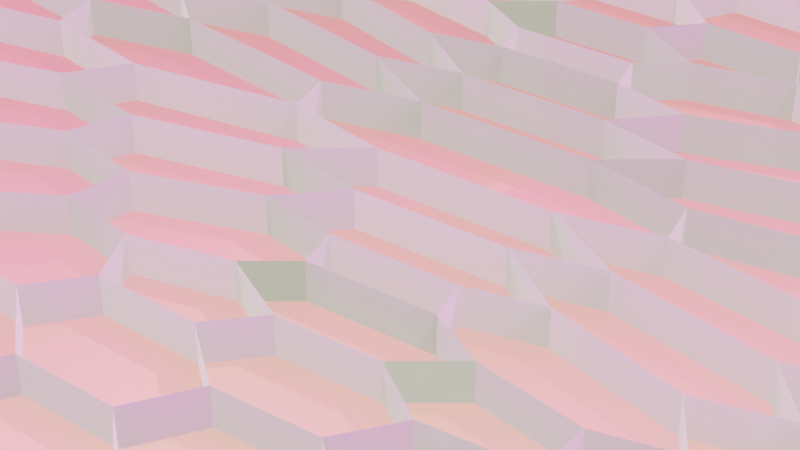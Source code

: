 # Source: procgen_hexgrid.blend  (saved by Blender 4.2.66; exported with 4.5.12 LTS)
import bpy
from mathutils import Matrix  # noqa: F401  (used for matrix-valued properties, if any)

bpy.ops.wm.read_factory_settings(use_empty=True)
scene = bpy.context.scene
scene.name = 'Scene'

# ---- collections
col_main = bpy.data.collections.new('Main'); scene.collection.children.link(col_main)
col_cutters = bpy.data.collections.new('Cutters'); scene.collection.children.link(col_cutters)
col_lights = bpy.data.collections.new('Lights'); scene.collection.children.link(col_lights)
col_cameras = bpy.data.collections.new('Cameras'); scene.collection.children.link(col_cameras)

# ---- images (referenced by path relative to the original .blend; pixels are not part of the script)
import os
ASSET_DIR = os.environ.get("B2B_ASSET_DIR", "")  # directory of the original .blend (textures are referenced by path, not embedded)
HERE = os.path.dirname(os.path.abspath(__file__))  # packed textures are extracted next to this script under _unpacked/

def load_image(name, relpath, width, height, colorspace="sRGB"):
    """Load a texture the original file referenced (path relative to the .blend, or extracted next to this script)."""
    p = next((c for c in (os.path.join(HERE, relpath), os.path.join(ASSET_DIR, relpath)) if relpath and os.path.exists(c)), "")
    if p:
        img = bpy.data.images.load(p, check_existing=True)
        img.name = name
    else:  # same state as the original file: an image datablock whose file is absent (Cycles renders it pink)
        img = bpy.data.images.new(name, width, height)
        img.source = "FILE"
        img.filepath = "//" + (relpath or name)
    img.colorspace_settings.name = colorspace
    return img
img_golden_bay_4k_hdr = load_image('golden_bay_4k.hdr', 'golden_bay_4k.hdr', 1024, 1024, 'sRGB')

# ---- materials (node trees are filled in below, after node groups)
mat_material_001 = bpy.data.materials.new('Material.001')
mat_material_001.use_transparent_shadow = False
mat_material_001.diffuse_color = (0.3964, 0.7379, 0.2452, 1.0)
mat_material = bpy.data.materials.new('Material')
mat_material.use_transparent_shadow = False
mat_material.diffuse_color = (0.2984, 0.7449, 0.5911, 1.0)

# ---- node groups
ng_geometry_nodes = bpy.data.node_groups.new('Geometry Nodes', 'GeometryNodeTree')
_s = ng_geometry_nodes.interface.new_socket(name='Geometry', in_out='OUTPUT', socket_type='NodeSocketGeometry')
_s = ng_geometry_nodes.interface.new_socket(name='Geometry', in_out='INPUT', socket_type='NodeSocketGeometry')
ng_geometry_nodes.is_modifier = True
_N = ng_geometry_nodes.nodes; _L = ng_geometry_nodes.links
n0 = _N.new('NodeFrame'); n0.name = 'Frame.001'; n0.location = (-781, 226)
n0.label = 'Make the parallelogram shaped hex grid'
n0.width = 1392
n1 = _N.new('NodeFrame'); n1.name = 'Frame'; n1.location = (361, -247)
n1.label = 'Shear'
n1.width = 831
n2 = _N.new('NodeFrame'); n2.name = 'Frame.002'; n2.location = (728, 222)
n2.label = 'Wrap hexes'
n2.width = 954
n3 = _N.new('NodeFrame'); n3.name = 'Frame.003'; n3.location = (1757, 168)
n3.label = 'extrude and set materials'
n3.width = 631
n4 = _N.new('GeometryNodeCurvePrimitiveQuadrilateral'); n4.name = 'Quadrilateral'; n4.location = (30, -78)
n4.inputs[0].default_value = 2.5
n4.inputs[1].default_value = 2.5
n5 = _N.new('GeometryNodeFillCurve'); n5.name = 'Fill Curve'; n5.location = (298, -78)
n6 = _N.new('GeometryNodeSubdivideMesh'); n6.name = 'Subdivide Mesh'; n6.location = (536, -78)
n6.inputs[1].default_value = 3
n7 = _N.new('GeometryNodeTriangulate'); n7.name = 'Triangulate'; n7.location = (781, -40)
n7.ngon_method = 'CLIP'
n8 = _N.new('GeometryNodeDualMesh'); n8.name = 'Dual Mesh'; n8.location = (1222, -47)
n9 = _N.new('GeometryNodeInputPosition'); n9.name = 'Position'; n9.location = (30, -258)
n10 = _N.new('ShaderNodeMath'); n10.name = 'Math'; n10.location = (368, -211)
n10.operation = 'MULTIPLY'
n10.inputs[1].default_value = -0.5
n11 = _N.new('ShaderNodeCombineXYZ'); n11.name = 'Combine XYZ'; n11.location = (546, -198)
n12 = _N.new('GeometryNodeSetPosition'); n12.name = 'Set Position'; n12.location = (661, -40)
n13 = _N.new('ShaderNodeSeparateXYZ'); n13.name = 'Separate XYZ'; n13.location = (188, -223)
n14 = _N.new('GeometryNodeSeparateGeometry'); n14.name = 'Separate Geometry'; n14.location = (556, -40)
n14.domain = 'FACE'
n15 = _N.new('GeometryNodeSetPosition'); n15.name = 'Set Position.001'; n15.location = (717, -243)
n15.inputs[3].default_value = (1.875, 0.0, 0.0)
n16 = _N.new('GeometryNodeScaleElements'); n16.name = 'Scale Elements'; n16.location = (262, -60)
n17 = _N.new('GeometryNodeSplitEdges'); n17.name = 'Split Edges'; n17.location = (30, -58)
n18 = _N.new('GeometryNodeJoinGeometry'); n18.name = 'Join Geometry'; n18.location = (783, -70)
n19 = _N.new('NodeGroupOutput'); n19.name = 'Group Output'; n19.location = (2420, 47)
n20 = _N.new('GeometryNodeSetMaterial'); n20.name = 'Set Material.001'; n20.location = (462, -73)
n20.inputs[2].default_value = mat_material_001
n21 = _N.new('GeometryNodeSetMaterial'); n21.name = 'Set Material'; n21.location = (243, -40)
n21.inputs[2].default_value = mat_material
n22 = _N.new('GeometryNodeExtrudeMesh'); n22.name = 'Extrude Mesh'; n22.location = (30, -113)
n22.inputs[3].default_value = -2.5
n23 = _N.new('GeometryNodeSetPosition'); n23.name = 'Set Position.002'; n23.location = (300, -247)
n1.parent = n0
n4.parent = n0
n5.parent = n0
n6.parent = n0
n7.parent = n0
n8.parent = n0
n9.parent = n1
n10.parent = n1
n11.parent = n1
n12.parent = n1
n13.parent = n1
n14.parent = n2
n15.parent = n2
n16.parent = n2
n17.parent = n2
n18.parent = n2
n20.parent = n3
n21.parent = n3
n22.parent = n3
n23.parent = n3
_L.new(n4.outputs[0], n5.inputs[0])
_L.new(n5.outputs[0], n6.inputs[0])
_L.new(n6.outputs[0], n7.inputs[0])
_L.new(n9.outputs[0], n13.inputs[0])
_L.new(n13.outputs[1], n10.inputs[0])
_L.new(n10.outputs[0], n11.inputs[0])
_L.new(n11.outputs[0], n12.inputs[3])
_L.new(n7.outputs[0], n12.inputs[0])
_L.new(n12.outputs[0], n8.inputs[0])
_L.new(n8.outputs[0], n17.inputs[0])
_L.new(n14.outputs[1], n18.inputs[0])
_L.new(n15.outputs[0], n18.inputs[0])
_L.new(n17.outputs[0], n16.inputs[0])
_L.new(n16.outputs[0], n14.inputs[0])
_L.new(n18.outputs[0], n22.inputs[0])
_L.new(n22.outputs[1], n21.inputs[1])
_L.new(n22.outputs[2], n20.inputs[1])
_L.new(n20.outputs[0], n19.inputs[0])
_L.new(n14.outputs[0], n15.inputs[0])
_L.new(n23.outputs[0], n20.inputs[0])
_L.new(n22.outputs[0], n21.inputs[0])
_L.new(n21.outputs[0], n23.inputs[0])
_L.new(n22.outputs[1], n23.inputs[1])
n19.is_active_output = True
ng_geometry_nodes_003 = bpy.data.node_groups.new('Geometry Nodes.003', 'GeometryNodeTree')
_s = ng_geometry_nodes_003.interface.new_socket(name='Geometry', in_out='OUTPUT', socket_type='NodeSocketGeometry')
_s = ng_geometry_nodes_003.interface.new_socket(name='Geometry', in_out='INPUT', socket_type='NodeSocketGeometry')
ng_geometry_nodes_003.is_tool = True
ng_geometry_nodes_003.is_modifier = True
_N = ng_geometry_nodes_003.nodes; _L = ng_geometry_nodes_003.links
n0 = _N.new('NodeFrame'); n0.name = 'Frame.001'; n0.location = (-781, 218)
n0.label = 'Make the parallelogram shaped hex grid'
n0.width = 1392
n1 = _N.new('NodeFrame'); n1.name = 'Frame'; n1.location = (361, -40)
n1.label = 'Shear'
n1.width = 826
n2 = _N.new('NodeFrame'); n2.name = 'Frame.002'; n2.location = (728, 222)
n2.label = 'Wrap hexes'
n2.width = 954
n3 = _N.new('NodeFrame'); n3.name = 'Frame.003'; n3.location = (1757, 95)
n3.label = 'extrude and set materials'
n3.width = 200
n4 = _N.new('GeometryNodeCurvePrimitiveQuadrilateral'); n4.name = 'Quadrilateral'; n4.location = (30, -71)
n4.inputs[0].default_value = 2.5
n4.inputs[1].default_value = 2.5
n5 = _N.new('GeometryNodeFillCurve'); n5.name = 'Fill Curve'; n5.location = (298, -71)
n6 = _N.new('GeometryNodeSubdivideMesh'); n6.name = 'Subdivide Mesh'; n6.location = (536, -71)
n6.inputs[1].default_value = 3
n7 = _N.new('GeometryNodeDualMesh'); n7.name = 'Dual Mesh'; n7.location = (1222, -40)
n8 = _N.new('GeometryNodeInputPosition'); n8.name = 'Position'; n8.location = (30, -458)
n9 = _N.new('ShaderNodeMath'); n9.name = 'Math'; n9.location = (368, -411)
n9.operation = 'MULTIPLY'
n9.inputs[1].default_value = -0.5
n10 = _N.new('ShaderNodeCombineXYZ'); n10.name = 'Combine XYZ'; n10.location = (546, -398)
n11 = _N.new('GeometryNodeSetPosition'); n11.name = 'Set Position'; n11.location = (656, -40)
n12 = _N.new('ShaderNodeSeparateXYZ'); n12.name = 'Separate XYZ'; n12.location = (188, -423)
n13 = _N.new('GeometryNodeSeparateGeometry'); n13.name = 'Separate Geometry'; n13.location = (556, -40)
n14 = _N.new('GeometryNodeSetPosition'); n14.name = 'Set Position.001'; n14.location = (717, -243)
n14.inputs[3].default_value = (1.875, 0.0, 0.0)
n15 = _N.new('GeometryNodeScaleElements'); n15.name = 'Scale Elements'; n15.location = (262, -60)
n15.inputs[2].default_value = 5.96e-08
n16 = _N.new('GeometryNodeSplitEdges'); n16.name = 'Split Edges'; n16.location = (30, -58)
n17 = _N.new('GeometryNodeJoinGeometry'); n17.name = 'Join Geometry'; n17.location = (783, -70)
n18 = _N.new('NodeGroupOutput'); n18.name = 'Group Output'; n18.location = (2420, 47)
n19 = _N.new('GeometryNodeExtrudeMesh'); n19.name = 'Extrude Mesh'; n19.location = (30, -40)
n19.inputs[3].default_value = -2.5
n20 = _N.new('GeometryNodeInstanceOnPoints'); n20.name = 'Instance on Points'; n20.location = (2240, 101)
n20.inputs[6].default_value = (0.8, 0.9, 3.882)
n21 = _N.new('GeometryNodeMeshIcoSphere'); n21.name = 'Ico Sphere'; n21.location = (2040, -25)
n21.inputs[0].default_value = 0.2
n21.inputs[1].default_value = 4
n1.parent = n0
n4.parent = n0
n5.parent = n0
n6.parent = n0
n7.parent = n0
n8.parent = n1
n9.parent = n1
n10.parent = n1
n11.parent = n1
n12.parent = n1
n13.parent = n2
n14.parent = n2
n15.parent = n2
n16.parent = n2
n17.parent = n2
n19.parent = n3
_L.new(n4.outputs[0], n5.inputs[0])
_L.new(n5.outputs[0], n6.inputs[0])
_L.new(n8.outputs[0], n12.inputs[0])
_L.new(n12.outputs[1], n9.inputs[0])
_L.new(n9.outputs[0], n10.inputs[0])
_L.new(n10.outputs[0], n11.inputs[3])
_L.new(n11.outputs[0], n7.inputs[0])
_L.new(n7.outputs[0], n16.inputs[0])
_L.new(n13.outputs[1], n17.inputs[0])
_L.new(n14.outputs[0], n17.inputs[0])
_L.new(n16.outputs[0], n15.inputs[0])
_L.new(n15.outputs[0], n13.inputs[0])
_L.new(n17.outputs[0], n19.inputs[0])
_L.new(n13.outputs[0], n14.inputs[0])
_L.new(n19.outputs[0], n20.inputs[0])
_L.new(n19.outputs[1], n20.inputs[1])
_L.new(n6.outputs[0], n11.inputs[0])
_L.new(n21.outputs[0], n20.inputs[2])
_L.new(n20.outputs[0], n18.inputs[0])
n18.is_active_output = True

# ---- material node trees
mat_material_001.use_nodes = True; mat_material_001.node_tree.nodes.clear()
_N = mat_material_001.node_tree.nodes; _L = mat_material_001.node_tree.links
n0 = _N.new('ShaderNodeOutputMaterial'); n0.name = 'Material Output.001'; n0.location = (234, 366)
n1 = _N.new('ShaderNodeBsdfPrincipled'); n1.name = 'Principled BSDF.001'; n1.location = (-150, 374)
n1.distribution = 'GGX'
n1.inputs[0].default_value = (1.0, 0.8866, 0.9573, 1.0)
n1.inputs[2].default_value = 1.0
n1.inputs[3].default_value = 10.7
n1.inputs[8].default_value = 1.0
n1.inputs[10].default_value = 10.0
n1.inputs[13].default_value = 1.0
n1.inputs[14].default_value = (0.9222, 1.0, 0.7954, 1.0)
n1.inputs[18].default_value = 1.0
n1.inputs[19].default_value = 1.0
n1.inputs[20].default_value = 1.0
n1.inputs[21].default_value = 1.0
n1.inputs[25].default_value = 0.0
n1.inputs[26].default_value = (1.0, 0.8656, 0.0373, 1.0)
n1.inputs[27].default_value = (1.0, 0.9854, 0.7403, 1.0)
n1.inputs[28].default_value = 0.4
_L.new(n1.outputs[0], n0.inputs[0])
n0.is_active_output = True
mat_material.use_nodes = True; mat_material.node_tree.nodes.clear()
_N = mat_material.node_tree.nodes; _L = mat_material.node_tree.links
n0 = _N.new('ShaderNodeBsdfPrincipled'); n0.name = 'Principled BSDF'; n0.location = (-66, 281)
n0.distribution = 'GGX'
n0.subsurface_method = 'RANDOM_WALK_SKIN'
n0.inputs[0].default_value = (1.0, 0.7106, 0.6552, 1.0)
n0.inputs[1].default_value = 1.0
n0.inputs[2].default_value = 1.0
n0.inputs[3].default_value = 1.0
n0.inputs[8].default_value = 1.0
n0.inputs[9].default_value = (10.3, 8.6, 8.0)
n0.inputs[10].default_value = 3.1
n0.inputs[11].default_value = 3.8
n0.inputs[12].default_value = 1.0
n0.inputs[13].default_value = 1.0
n0.inputs[14].default_value = (0.8502, 1.0, 0.8165, 1.0)
n0.inputs[15].default_value = 1.0
n0.inputs[18].default_value = 1.0
n0.inputs[19].default_value = 0.4877
n0.inputs[20].default_value = 1.0
n0.inputs[21].default_value = 1.0
n0.inputs[22].default_value = (1.0, 0.6768, 0.3322, 1.0)
n0.inputs[24].default_value = 0.8945
n0.inputs[25].default_value = 0.6764
n0.inputs[26].default_value = (1.0, 0.2289, 0.1412, 1.0)
n0.inputs[27].default_value = (1.0, 0.8116, 0.7657, 0.5266)
n0.inputs[28].default_value = 1.8
n0.inputs[30].default_value = 1.0
n1 = _N.new('ShaderNodeOutputMaterial'); n1.name = 'Material Output'; n1.location = (300, 300)
n2 = _N.new('ShaderNodeVolumePrincipled'); n2.name = 'Principled Volume'; n2.location = (-390, 313)
n2.inputs[0].default_value = (0.4362, 1.0, 0.7929, 1.0)
n2.inputs[2].default_value = 3.8
n2.inputs[4].default_value = 1.0
n2.inputs[5].default_value = (1.0, 1.0, 1.0, 1.0)
n2.inputs[6].default_value = 10.1
n2.inputs[7].default_value = (1.0, 0.9228, 0.8072, 1.0)
n2.inputs[8].default_value = 1.0
n2.inputs[10].default_value = 1009.0
n3 = _N.new('ShaderNodeTexCoord'); n3.name = 'Texture Coordinate'; n3.location = (-250, -46)
_L.new(n0.outputs[0], n1.inputs[0])
_L.new(n2.outputs[0], n1.inputs[1])
_L.new(n3.outputs[6], n0.inputs[23])
n1.is_active_output = True

# ---- world
world_world = bpy.data.worlds.new('World'); scene.world = world_world
world_world.use_nodes = True; world_world.node_tree.nodes.clear()
_N = world_world.node_tree.nodes; _L = world_world.node_tree.links
n0 = _N.new('ShaderNodeOutputWorld'); n0.name = 'World Output.001'; n0.location = (206, 412)
n1 = _N.new('ShaderNodeTexEnvironment'); n1.name = 'Environment Texture'; n1.location = (-373, 411)
n1.image = img_golden_bay_4k_hdr
n1.projection = 'MIRROR_BALL'
n1.interpolation = 'Smart'
n2 = _N.new('ShaderNodeBackground'); n2.name = 'Background'; n2.location = (15, 398)
n2.inputs[1].default_value = 2.8
_L.new(n1.outputs[0], n2.inputs[0])
_L.new(n2.outputs[0], n0.inputs[0])
n0.is_active_output = True
world_world.color = (0.05088, 0.05088, 0.05088)
world_world.use_sun_shadow = False
world_world.sun_shadow_jitter_overblur = 0.0

# ---- cameras
cam_camera = bpy.data.cameras.new('Camera')
cam_camera.clip_end = 100.0
cam_camera.lens = 78.41
cam_camera.ortho_scale = 7.314
cam_camera.dof.focus_distance = 0.0
cam_camera.dof.aperture_fstop = 128.0

# ---- lights
light_light = bpy.data.lights.new('Light', 'POINT')
light_light.transmission_factor = 0.0
light_light.cutoff_distance = 30.0
light_light.energy = 1000.0
light_light.shadow_buffer_clip_start = 1.001
light_light.shadow_soft_size = 0.1
light_light.shadow_maximum_resolution = 0.002
light_light.use_absolute_resolution = True

# ---- meshes
me_cube = bpy.data.meshes.new('Cube')
me_cube.from_pydata([(-1.0, -1.0, 0.0), (-1.0, -1.0, 2.0), (-1.0, 1.0, 0.0), (-1.0, 1.0, 2.0), (1.0, -1.0, 0.0), (1.0, -1.0, 2.0), (1.0, 1.0, 0.0), (1.0, 1.0, 2.0)], [], [(0, 1, 3, 2), (2, 3, 7, 6), (6, 7, 5, 4), (4, 5, 1, 0), (2, 6, 4, 0), (7, 3, 1, 5)])
me_cube.polygons.foreach_set('use_smooth', [True] * 6)
_uv = me_cube.uv_layers.new(name='UVMap')
_uv.uv.foreach_set('vector', [0.375, 0.0, 0.625, 0.0, 0.625, 0.25, 0.375, 0.25, 0.375, 0.25, 0.625, 0.25, 0.625, 0.5, 0.375, 0.5, 0.375, 0.5, 0.625, 0.5, 0.625, 0.75, 0.375, 0.75, 0.375, 0.75, 0.625, 0.75, 0.625, 1.0, 0.375, 1.0, 0.125, 0.5, 0.375, 0.5, 0.375, 0.75, 0.125, 0.75, 0.625, 0.5, 0.875, 0.5, 0.875, 0.75, 0.625, 0.75])
_ca = me_cube.color_attributes.new('Attribute', 'BYTE_COLOR', 'CORNER')
_ca.data.foreach_set('color', [1.0, 1.0, 1.0, 1.0, 1.0, 1.0, 1.0, 1.0, 1.0, 1.0, 1.0, 1.0, 1.0, 1.0, 1.0, 1.0, 1.0, 1.0, 1.0, 1.0, 1.0, 1.0, 1.0, 1.0, 1.0, 1.0, 1.0, 1.0, 1.0, 1.0, 1.0, 1.0, 1.0, 1.0, 1.0, 1.0, 1.0, 1.0, 1.0, 1.0, 1.0, 1.0, 1.0, 1.0, 1.0, 1.0, 1.0, 1.0, 1.0, 1.0, 1.0, 1.0, 1.0, 1.0, 1.0, 1.0, 1.0, 1.0, 1.0, 1.0, 1.0, 1.0, 1.0, 1.0, 1.0, 1.0, 1.0, 1.0, 1.0, 1.0, 1.0, 1.0, 1.0, 1.0, 1.0, 1.0, 1.0, 1.0, 1.0, 1.0, 1.0, 1.0, 1.0, 1.0, 1.0, 1.0, 1.0, 1.0, 1.0, 1.0, 1.0, 1.0, 1.0, 1.0, 1.0, 1.0])
me_cube.materials.append(mat_material_001)
me_cube.use_remesh_fix_poles = True
me_cube.use_remesh_preserve_attributes = False
me_cube.update()
me_cube_001 = bpy.data.meshes.new('Cube.001')
me_cube_001.from_pydata([(-1.0, -1.0, -1.0), (-1.0, -1.0, 1.0), (-1.0, 1.0, -1.0), (-1.0, 1.0, 1.0), (1.0, -1.0, -1.0), (1.0, -1.0, 1.0), (1.0, 1.0, -1.0), (1.0, 1.0, 1.0)], [], [(0, 1, 3, 2), (2, 3, 7, 6), (6, 7, 5, 4), (4, 5, 1, 0), (2, 6, 4, 0), (7, 3, 1, 5)])
_uv = me_cube_001.uv_layers.new(name='UVMap')
_uv.uv.foreach_set('vector', [0.375, 0.0, 0.625, 0.0, 0.625, 0.25, 0.375, 0.25, 0.375, 0.25, 0.625, 0.25, 0.625, 0.5, 0.375, 0.5, 0.375, 0.5, 0.625, 0.5, 0.625, 0.75, 0.375, 0.75, 0.375, 0.75, 0.625, 0.75, 0.625, 1.0, 0.375, 1.0, 0.125, 0.5, 0.375, 0.5, 0.375, 0.75, 0.125, 0.75, 0.625, 0.5, 0.875, 0.5, 0.875, 0.75, 0.625, 0.75])
me_cube_001.materials.append(mat_material_001)
me_cube_001.update()
me_cube_003 = bpy.data.meshes.new('Cube.003')
me_cube_003.from_pydata([(-1.0, -1.0, 0.0), (-1.0, -1.0, 2.0), (-1.0, 1.0, 0.0), (-1.0, 1.0, 2.0), (1.0, -1.0, 0.0), (1.0, -1.0, 2.0), (1.0, 1.0, 0.0), (1.0, 1.0, 2.0)], [], [(0, 1, 3, 2), (2, 3, 7, 6), (6, 7, 5, 4), (4, 5, 1, 0), (2, 6, 4, 0), (7, 3, 1, 5)])
me_cube_003.polygons.foreach_set('use_smooth', [True] * 6)
_uv = me_cube_003.uv_layers.new(name='UVMap')
_uv.uv.foreach_set('vector', [0.375, 0.0, 0.625, 0.0, 0.625, 0.25, 0.375, 0.25, 0.375, 0.25, 0.625, 0.25, 0.625, 0.5, 0.375, 0.5, 0.375, 0.5, 0.625, 0.5, 0.625, 0.75, 0.375, 0.75, 0.375, 0.75, 0.625, 0.75, 0.625, 1.0, 0.375, 1.0, 0.125, 0.5, 0.375, 0.5, 0.375, 0.75, 0.125, 0.75, 0.625, 0.5, 0.875, 0.5, 0.875, 0.75, 0.625, 0.75])
_ca = me_cube_003.color_attributes.new('Attribute', 'BYTE_COLOR', 'CORNER')
_ca.data.foreach_set('color', [1.0, 1.0, 1.0, 1.0, 1.0, 1.0, 1.0, 1.0, 1.0, 1.0, 1.0, 1.0, 1.0, 1.0, 1.0, 1.0, 1.0, 1.0, 1.0, 1.0, 1.0, 1.0, 1.0, 1.0, 1.0, 1.0, 1.0, 1.0, 1.0, 1.0, 1.0, 1.0, 1.0, 1.0, 1.0, 1.0, 1.0, 1.0, 1.0, 1.0, 1.0, 1.0, 1.0, 1.0, 1.0, 1.0, 1.0, 1.0, 1.0, 1.0, 1.0, 1.0, 1.0, 1.0, 1.0, 1.0, 1.0, 1.0, 1.0, 1.0, 1.0, 1.0, 1.0, 1.0, 1.0, 1.0, 1.0, 1.0, 1.0, 1.0, 1.0, 1.0, 1.0, 1.0, 1.0, 1.0, 1.0, 1.0, 1.0, 1.0, 1.0, 1.0, 1.0, 1.0, 1.0, 1.0, 1.0, 1.0, 1.0, 1.0, 1.0, 1.0, 1.0, 1.0, 1.0, 1.0])
me_cube_003.materials.append(mat_material_001)
me_cube_003.use_remesh_fix_poles = True
me_cube_003.use_remesh_preserve_attributes = False
me_cube_003.update()
me_cube_002 = bpy.data.meshes.new('Cube.002')
me_cube_002.from_pydata([(-1.0, -1.0, -1.0), (-1.0, -1.0, 1.0), (-1.0, 1.0, -1.0), (-1.0, 1.0, 1.0), (1.0, -1.0, -1.0), (1.0, -1.0, 1.0), (1.0, 1.0, -1.0), (1.0, 1.0, 1.0)], [], [(0, 1, 3, 2), (2, 3, 7, 6), (6, 7, 5, 4), (4, 5, 1, 0), (2, 6, 4, 0), (7, 3, 1, 5)])
_uv = me_cube_002.uv_layers.new(name='UVMap')
_uv.uv.foreach_set('vector', [0.375, 0.0, 0.625, 0.0, 0.625, 0.25, 0.375, 0.25, 0.375, 0.25, 0.625, 0.25, 0.625, 0.5, 0.375, 0.5, 0.375, 0.5, 0.625, 0.5, 0.625, 0.75, 0.375, 0.75, 0.375, 0.75, 0.625, 0.75, 0.625, 1.0, 0.375, 1.0, 0.125, 0.5, 0.375, 0.5, 0.375, 0.75, 0.125, 0.75, 0.625, 0.5, 0.875, 0.5, 0.875, 0.75, 0.625, 0.75])
me_cube_002.update()

# ---- objects
ob_piel = bpy.data.objects.new('Piel', me_cube)
ob_pelota = bpy.data.objects.new('Pelota', me_cube_001)
ob_light = bpy.data.objects.new('Light', light_light)
ob_camera = bpy.data.objects.new('Camera', cam_camera)
ob_piel_001 = bpy.data.objects.new('Piel.001', me_cube_003)
ob_particulas = bpy.data.objects.new('Particulas', me_cube_002)

# ---- transforms, parenting, visibility, modifiers, constraints
ob_piel.location = (-2.261, 0.131, 0.0)
ob_piel.rotation_euler = (0.03914, -0.0, 0.0)
ob_piel.scale = (1.3, 1.3, 0.04)
ob_piel.lock_scale = (True, False, False)
ob_piel.cycles.use_adaptive_subdivision = True
ob_piel.cycles.dicing_rate = 1.09
_m = ob_piel.modifiers.new('GeometryNodes', 'NODES')
_m.node_group = ng_geometry_nodes
_m.open_bake_panel = True
ob_pelota.location = (0.0, 0.131, 0.8193)
ob_pelota.scale = (0.1, 0.1, 0.1)
_m = ob_pelota.modifiers.new('Subdivision', 'SUBSURF')
_m.uv_smooth = 'NONE'
_m.levels = 4
_m.render_levels = 4
ob_light.location = (4.076, 1.005, 5.904)
ob_light.rotation_euler = (0.6503, 0.05522, 1.866)
ob_light.lock_rotations_4d = False
ob_light.empty_display_type = 'ARROWS'
ob_light.color = (0.0, 0.0, 0.0, 0.0)
ob_light.lineart.crease_threshold = 0.0
ob_camera.location = (0.0, -3.058, 1.89)
ob_camera.rotation_euler = (0.9948, -0.0, 0.0)
ob_camera.lock_rotations_4d = False
ob_camera.empty_display_type = 'ARROWS'
ob_camera.color = (0.0, 0.0, 0.0, 0.0)
ob_camera.display_type = 'WIRE'
ob_camera.lineart.crease_threshold = 0.0
ob_piel_001.location = (-2.261, 0.131, -0.05319)
ob_piel_001.rotation_euler = (0.03914, -0.0, 0.0)
ob_piel_001.scale = (1.3, 1.3, 0.04)
ob_piel_001.lock_scale = (True, False, False)
ob_piel_001.cycles.use_adaptive_subdivision = True
ob_piel_001.cycles.dicing_rate = 1.09
_m = ob_piel_001.modifiers.new('GeometryNodes', 'NODES')
_m.node_group = ng_geometry_nodes_003
_m.open_bake_panel = True
ob_particulas.location = (0.0, 0.131, 0.8193)
ob_particulas.scale = (0.1, 0.1, 0.1)
_m = ob_particulas.modifiers.new('Subdivision', 'SUBSURF')
_m.uv_smooth = 'NONE'
_m.levels = 4
_m.render_levels = 4
_m = ob_particulas.modifiers.new('ParticleSystem', 'PARTICLE_SYSTEM')
_m = ob_particulas.modifiers.new('Surface', 'SURFACE')

# ---- collection membership
col_main.objects.link(ob_piel)
col_main.objects.link(ob_pelota)
col_lights.objects.link(ob_light)
col_cameras.objects.link(ob_camera)
col_cameras.objects.link(ob_piel_001)
col_cameras.objects.link(ob_particulas)

# ---- scene / render settings (as saved in the file)
scene.camera = ob_camera
scene.frame_start = 1; scene.frame_end = 140; scene.frame_set(33)
scene.render.engine = 'CYCLES'
scene.render.film_transparent = True
scene.render.use_motion_blur = True
scene.render.use_simplify = True
scene.cycles.feature_set = 'EXPERIMENTAL'
scene.cycles.samples = 500
scene.cycles.sampling_pattern = 'TABULATED_SOBOL'
scene.cycles.adaptive_threshold = 0.1
scene.cycles.use_light_tree = False
scene.cycles.film_transparent_glass = True
scene.cycles.use_fast_gi = True
scene.eevee.gi_diffuse_bounces = 4
scene.eevee.gi_cubemap_resolution = '2048'
scene.eevee.taa_samples = 64
scene.eevee.use_taa_reprojection = False
scene.eevee.use_gtao = True
scene.eevee.use_raytracing = True
scene.view_settings.view_transform = 'Filmic'
bpy.context.view_layer.update()
